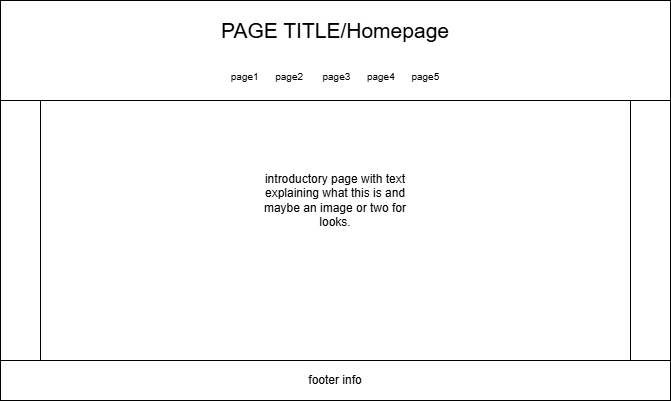

The diagram above was exported from draw.io. Its source (the exported page's mxGraphModel, read from the mxfile embedded in the PNG):
<mxGraphModel dx="1044" dy="527" grid="1" gridSize="10" guides="1" tooltips="1" connect="1" arrows="1" fold="1" page="1" pageScale="1" pageWidth="850" pageHeight="1100" math="0" shadow="0">
  <root>
    <mxCell id="0" />
    <mxCell id="1" parent="0" />
    <mxCell id="1EFhwPyb7GqZgvG2wPFT-1" value="" style="rounded=0;whiteSpace=wrap;html=1;" parent="1" vertex="1">
      <mxGeometry x="90" y="40" width="670" height="400" as="geometry" />
    </mxCell>
    <mxCell id="1EFhwPyb7GqZgvG2wPFT-2" value="footer info" style="rounded=0;whiteSpace=wrap;html=1;" parent="1" vertex="1">
      <mxGeometry x="90" y="400" width="670" height="40" as="geometry" />
    </mxCell>
    <mxCell id="1EFhwPyb7GqZgvG2wPFT-3" value="&lt;font style=&quot;font-size: 21px;&quot;&gt;PAGE TITLE/Homepage&lt;/font&gt;&lt;div&gt;&lt;font style=&quot;font-size: 21px;&quot;&gt;&lt;br&gt;&lt;/font&gt;&lt;/div&gt;&lt;div&gt;&lt;font size=&quot;1&quot;&gt;page1 &lt;span style=&quot;white-space: pre;&quot;&gt;&#09;&lt;/span&gt;page2&lt;span style=&quot;white-space: pre;&quot;&gt;&#09;&lt;/span&gt; page3&lt;span style=&quot;white-space: pre;&quot;&gt;&#09;&lt;/span&gt; page4&lt;span style=&quot;white-space: pre;&quot;&gt;&#09;&lt;/span&gt; page5&lt;/font&gt;&lt;/div&gt;" style="rounded=0;whiteSpace=wrap;html=1;" parent="1" vertex="1">
      <mxGeometry x="90" y="40" width="670" height="100" as="geometry" />
    </mxCell>
    <mxCell id="1EFhwPyb7GqZgvG2wPFT-5" value="" style="rounded=0;whiteSpace=wrap;html=1;" parent="1" vertex="1">
      <mxGeometry x="130" y="140" width="590" height="260" as="geometry" />
    </mxCell>
    <mxCell id="1EFhwPyb7GqZgvG2wPFT-8" value="introductory page with text explaining what this is and maybe an image or two for looks." style="text;html=1;align=center;verticalAlign=middle;whiteSpace=wrap;rounded=0;" parent="1" vertex="1">
      <mxGeometry x="340" y="225" width="170" height="30" as="geometry" />
    </mxCell>
  </root>
</mxGraphModel>